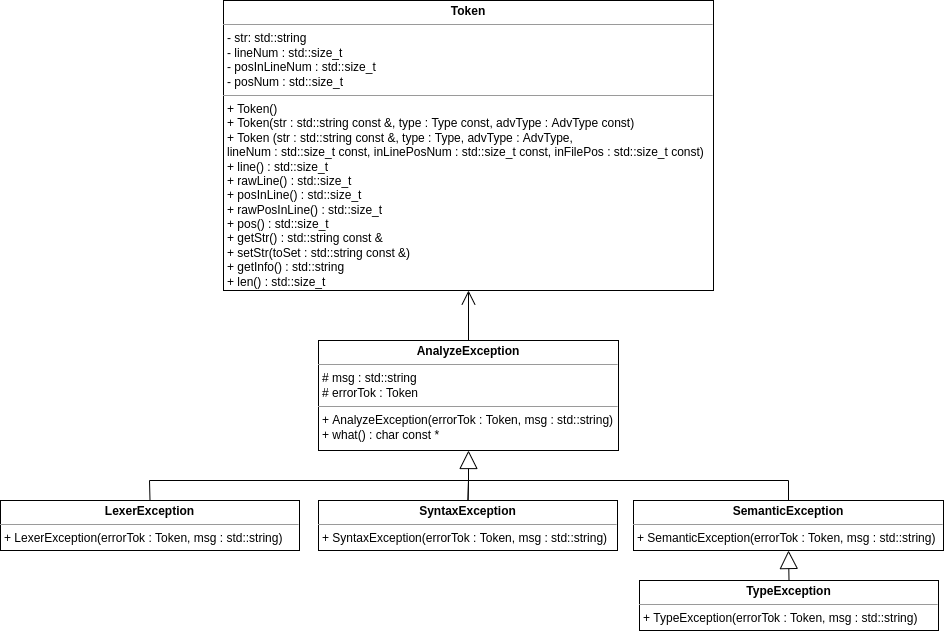

The diagram above was exported from draw.io. Its source (the exported page's mxGraphModel, read from the mxfile embedded in the PNG):
<mxGraphModel dx="355" dy="875" grid="1" gridSize="10" guides="1" tooltips="1" connect="1" arrows="1" fold="1" page="1" pageScale="1" pageWidth="827" pageHeight="1169" math="0" shadow="0">
  <root>
    <mxCell id="0" />
    <mxCell id="1" parent="0" />
    <mxCell id="p5mJy-ZBfaoA-fPe_KH5-1" value="&lt;p style=&quot;margin:0px;margin-top:4px;text-align:center;&quot;&gt;&lt;b&gt;AnalyzeException&lt;/b&gt;&lt;/p&gt;&lt;hr size=&quot;1&quot;&gt;&lt;p style=&quot;margin:0px;margin-left:4px;&quot;&gt;# msg : std::string&lt;/p&gt;&lt;p style=&quot;margin:0px;margin-left:4px;&quot;&gt;# errorTok : Token&lt;/p&gt;&lt;hr size=&quot;1&quot;&gt;&lt;p style=&quot;margin:0px;margin-left:4px;&quot;&gt;+ AnalyzeException(errorTok : Token, msg : std::string)&lt;/p&gt;&lt;p style=&quot;margin:0px;margin-left:4px;&quot;&gt;+ what() : char const *&lt;/p&gt;" style="verticalAlign=top;align=left;overflow=fill;fontSize=12;fontFamily=Helvetica;html=1;" parent="1" vertex="1">
      <mxGeometry x="1220" y="910" width="300" height="110" as="geometry" />
    </mxCell>
    <mxCell id="p5mJy-ZBfaoA-fPe_KH5-2" value="&lt;p style=&quot;margin:0px;margin-top:4px;text-align:center;&quot;&gt;&lt;b&gt;SyntaxException&lt;/b&gt;&lt;/p&gt;&lt;hr size=&quot;1&quot;&gt;&lt;p style=&quot;margin:0px;margin-left:4px;&quot;&gt;+ SyntaxException(errorTok : Token, msg : std::string)&lt;/p&gt;" style="verticalAlign=top;align=left;overflow=fill;fontSize=12;fontFamily=Helvetica;html=1;" parent="1" vertex="1">
      <mxGeometry x="1220" y="1070" width="299" height="50" as="geometry" />
    </mxCell>
    <mxCell id="p5mJy-ZBfaoA-fPe_KH5-3" value="" style="endArrow=none;html=1;rounded=0;exitX=0.5;exitY=0;exitDx=0;exitDy=0;entryX=0.5;entryY=0;entryDx=0;entryDy=0;" parent="1" source="p5mJy-ZBfaoA-fPe_KH5-6" target="p5mJy-ZBfaoA-fPe_KH5-2" edge="1">
      <mxGeometry width="50" height="50" relative="1" as="geometry">
        <mxPoint x="1050.5" y="1070" as="sourcePoint" />
        <mxPoint x="1340" y="1040" as="targetPoint" />
        <Array as="points">
          <mxPoint x="1051" y="1050" />
          <mxPoint x="1370" y="1050" />
        </Array>
      </mxGeometry>
    </mxCell>
    <mxCell id="p5mJy-ZBfaoA-fPe_KH5-4" value="" style="endArrow=none;html=1;rounded=0;exitX=0.5;exitY=0;exitDx=0;exitDy=0;entryX=0.5;entryY=0;entryDx=0;entryDy=0;" parent="1" source="p5mJy-ZBfaoA-fPe_KH5-2" target="p5mJy-ZBfaoA-fPe_KH5-7" edge="1">
      <mxGeometry width="50" height="50" relative="1" as="geometry">
        <mxPoint x="1410" y="1100" as="sourcePoint" />
        <mxPoint x="1689.5" y="1070" as="targetPoint" />
        <Array as="points">
          <mxPoint x="1370" y="1050" />
          <mxPoint x="1690" y="1050" />
        </Array>
      </mxGeometry>
    </mxCell>
    <mxCell id="p5mJy-ZBfaoA-fPe_KH5-5" value="" style="endArrow=block;endSize=16;endFill=0;html=1;rounded=0;entryX=0.5;entryY=1;entryDx=0;entryDy=0;" parent="1" target="p5mJy-ZBfaoA-fPe_KH5-1" edge="1">
      <mxGeometry width="160" relative="1" as="geometry">
        <mxPoint x="1370" y="1050" as="sourcePoint" />
        <mxPoint x="1460" y="1070" as="targetPoint" />
      </mxGeometry>
    </mxCell>
    <mxCell id="p5mJy-ZBfaoA-fPe_KH5-6" value="&lt;p style=&quot;margin:0px;margin-top:4px;text-align:center;&quot;&gt;&lt;b&gt;LexerException&lt;/b&gt;&lt;/p&gt;&lt;hr size=&quot;1&quot;&gt;&lt;p style=&quot;margin:0px;margin-left:4px;&quot;&gt;+ LexerException(errorTok : Token, msg : std::string)&lt;/p&gt;" style="verticalAlign=top;align=left;overflow=fill;fontSize=12;fontFamily=Helvetica;html=1;" parent="1" vertex="1">
      <mxGeometry x="902" y="1070" width="299" height="50" as="geometry" />
    </mxCell>
    <mxCell id="p5mJy-ZBfaoA-fPe_KH5-7" value="&lt;p style=&quot;margin:0px;margin-top:4px;text-align:center;&quot;&gt;&lt;b&gt;SemanticException&lt;/b&gt;&lt;/p&gt;&lt;hr size=&quot;1&quot;&gt;&lt;p style=&quot;margin:0px;margin-left:4px;&quot;&gt;+ SemanticException(errorTok : Token, msg : std::string)&lt;/p&gt;" style="verticalAlign=top;align=left;overflow=fill;fontSize=12;fontFamily=Helvetica;html=1;" parent="1" vertex="1">
      <mxGeometry x="1535" y="1070" width="310" height="50" as="geometry" />
    </mxCell>
    <mxCell id="p5mJy-ZBfaoA-fPe_KH5-8" value="&lt;p style=&quot;margin:0px;margin-top:4px;text-align:center;&quot;&gt;&lt;b&gt;TypeException&lt;/b&gt;&lt;/p&gt;&lt;hr size=&quot;1&quot;&gt;&lt;p style=&quot;margin:0px;margin-left:4px;&quot;&gt;+ TypeException(errorTok : Token, msg : std::string)&lt;/p&gt;" style="verticalAlign=top;align=left;overflow=fill;fontSize=12;fontFamily=Helvetica;html=1;" parent="1" vertex="1">
      <mxGeometry x="1541" y="1150" width="299" height="50" as="geometry" />
    </mxCell>
    <mxCell id="p5mJy-ZBfaoA-fPe_KH5-9" value="" style="endArrow=block;endSize=16;endFill=0;html=1;rounded=0;entryX=0.5;entryY=1;entryDx=0;entryDy=0;exitX=0.5;exitY=0;exitDx=0;exitDy=0;" parent="1" source="p5mJy-ZBfaoA-fPe_KH5-8" target="p5mJy-ZBfaoA-fPe_KH5-7" edge="1">
      <mxGeometry width="160" relative="1" as="geometry">
        <mxPoint x="1560" y="1110" as="sourcePoint" />
        <mxPoint x="1720" y="1110" as="targetPoint" />
      </mxGeometry>
    </mxCell>
    <mxCell id="zKPQazo4FcQR_m1S4cQg-1" value="&lt;p style=&quot;margin:0px;margin-top:4px;text-align:center;&quot;&gt;&lt;b&gt;Token&lt;/b&gt;&lt;/p&gt;&lt;hr size=&quot;1&quot;&gt;&lt;p style=&quot;margin:0px;margin-left:4px;&quot;&gt;- str: std::string&lt;/p&gt;&lt;p style=&quot;margin:0px;margin-left:4px;&quot;&gt;- lineNum : std::size_t&lt;/p&gt;&lt;p style=&quot;margin:0px;margin-left:4px;&quot;&gt;- posInLineNum : std::size_t&lt;/p&gt;&lt;p style=&quot;margin:0px;margin-left:4px;&quot;&gt;- posNum : std::size_t&lt;/p&gt;&lt;hr size=&quot;1&quot;&gt;&lt;p style=&quot;margin:0px;margin-left:4px;&quot;&gt;+ Token()&lt;/p&gt;&lt;p style=&quot;margin:0px;margin-left:4px;&quot;&gt;+ Token(str : std::string const &amp;amp;, type : Type const, advType : AdvType const)&lt;/p&gt;&lt;p style=&quot;margin:0px;margin-left:4px;&quot;&gt;+ Token (str : std::string const &amp;amp;, type : Type, advType : AdvType,&amp;nbsp;&lt;/p&gt;&lt;p style=&quot;margin:0px;margin-left:4px;&quot;&gt;lineNum : std::size_t const, inLinePosNum : std::size_t const, inFilePos : std::size_t const)&lt;/p&gt;&lt;p style=&quot;margin:0px;margin-left:4px;&quot;&gt;+ line() : std::size_t&lt;/p&gt;&lt;p style=&quot;margin:0px;margin-left:4px;&quot;&gt;+ rawLine() : std::size_t&lt;/p&gt;&lt;p style=&quot;margin:0px;margin-left:4px;&quot;&gt;+ posInLine() : std::size_t&lt;/p&gt;&lt;p style=&quot;margin:0px;margin-left:4px;&quot;&gt;+ rawPosInLine() : std::size_t&lt;/p&gt;&lt;p style=&quot;margin:0px;margin-left:4px;&quot;&gt;+ pos() : std::size_t&lt;/p&gt;&lt;p style=&quot;margin:0px;margin-left:4px;&quot;&gt;+ getStr() : std::string const &amp;amp;&lt;/p&gt;&lt;p style=&quot;margin:0px;margin-left:4px;&quot;&gt;+ setStr(toSet : std::string const &amp;amp;)&lt;/p&gt;&lt;p style=&quot;margin:0px;margin-left:4px;&quot;&gt;+ getInfo() : std::string&lt;/p&gt;&lt;p style=&quot;margin:0px;margin-left:4px;&quot;&gt;+ len() : std::size_t&lt;/p&gt;" style="verticalAlign=top;align=left;overflow=fill;fontSize=12;fontFamily=Helvetica;html=1;" vertex="1" parent="1">
      <mxGeometry x="1125" y="570" width="490" height="290" as="geometry" />
    </mxCell>
    <mxCell id="zKPQazo4FcQR_m1S4cQg-2" value="" style="endArrow=open;endFill=1;endSize=12;html=1;rounded=0;entryX=0.5;entryY=1;entryDx=0;entryDy=0;exitX=0.5;exitY=0;exitDx=0;exitDy=0;" edge="1" parent="1" source="p5mJy-ZBfaoA-fPe_KH5-1" target="zKPQazo4FcQR_m1S4cQg-1">
      <mxGeometry width="160" relative="1" as="geometry">
        <mxPoint x="1260" y="920" as="sourcePoint" />
        <mxPoint x="1420" y="920" as="targetPoint" />
      </mxGeometry>
    </mxCell>
  </root>
</mxGraphModel>